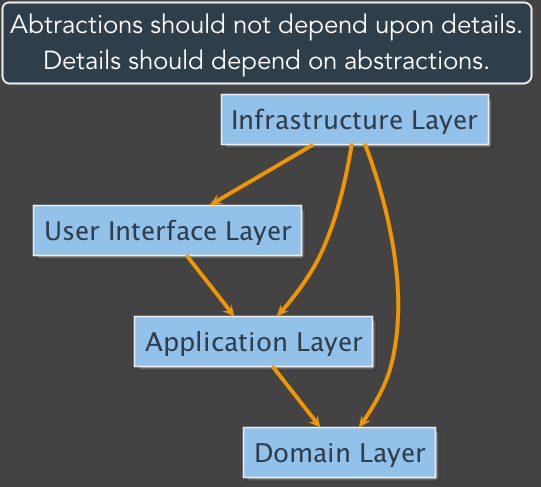

The diagram above was rendered by PlantUML. Its source (embedded in the PNG):
@startuml
skinparam backgroundColor #434343
skinparam defaultFontName Avenir
skinparam defaultFontColor #FFFFFF
skinparam defaultFontSize 26 
skinparam ArrowColor #ef9600
skinparam ArrowFontSize 22
skinparam ArrowThickness 4

skinparam SequenceLifeLineBorderColor DeepSkyBlue
skinparam SequenceLifeLineBackgroundColor DeepSkyBlue
skinparam SequenceLifeLineBorderThickness 4
skinparam SequenceArrowThickness 4 
skinparam SwimlaneBorderThickness 4

skinparam ActorBackgroundColor #92c1e9
skinparam ActorBorderColor #edeff0

skinparam ParticipantBackgroundColor #92c1e9
skinparam ParticipantBorderColor #edeff0
skinparam ParticipantFontColor #2f3e4b

skinparam CollectionsBackgroundColor #92c1e9
skinparam CollectionsBorderColor #edeff0
skinparam CollectionsFontColor #2f3e4b

skinparam DatabaseBackgroundColor #92c1e9
skinparam DatabaseBorderColor #edeff0
skinparam DatabaseFontColor #2f3e4b


skinparam NoteBackgroundColor #2f3e4b
skinparam NoteBorderColor #edeff0
skinparam NoteFontSize 20

skinparam CloudBackgroundColor #92c1e9
skinparam CloudBorderColor #edeff0
skinparam CloudFontColor #2f3e4b

skinparam NodeBackgroundColor #92c1e9
skinparam NodeBorderColor #edeff0
skinparam NodeFontColor #2f3e4b

skinparam AgentBackgroundColor #92c1e9
skinparam AgentBorderColor #edeff0
skinparam AgentFontColor #2f3e4b
skinparam AgentFontName "Avenir Bold"

skinparam FrameBackgroundColor #2f3e4b
skinparam FrameBorderColor #edeff0

skinparam titleBorderRoundcorner 15
skinparam titleBorderThickness 2
skinparam titleBackgroundColor #2f3e4b
skinparam titleBorderColor #edeff0

agent "Infrastructure Layer" as Infrastructure
agent "User Interface Layer" as UI
agent "Application Layer" as Application
agent "Domain Layer" as Domain

Infrastructure --> UI
Infrastructure --> Application
Infrastructure --> Domain
UI --> Application
Application --> Domain

title
    Abtractions should not depend upon details.
    Details should depend on abstractions.
end title

@enduml